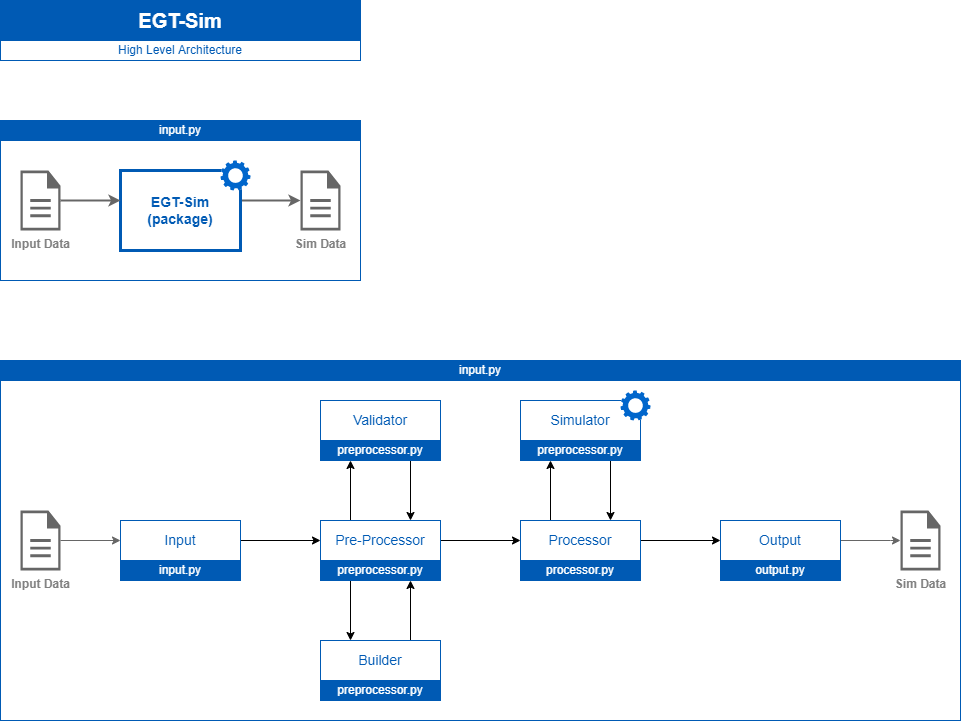

The diagram above was exported from draw.io. Its source (the exported page's mxGraphModel, read from the mxfile embedded in the PNG):
<mxGraphModel dx="1038" dy="649" grid="1" gridSize="10" guides="1" tooltips="1" connect="1" arrows="1" fold="1" page="1" pageScale="1" pageWidth="1169" pageHeight="827" math="0" shadow="0">
  <root>
    <mxCell id="0" />
    <mxCell id="1" parent="0" />
    <mxCell id="Xp-ZoXEoZIS8PkG4SSsx-26" value="" style="rounded=0;whiteSpace=wrap;html=1;fillColor=default;strokeColor=#005AB4;fontColor=#005AB4;fontSize=12;strokeWidth=1;" vertex="1" parent="1">
      <mxGeometry x="40" y="420" width="960" height="340" as="geometry" />
    </mxCell>
    <mxCell id="Xp-ZoXEoZIS8PkG4SSsx-1" value="" style="rounded=0;whiteSpace=wrap;html=1;fillColor=default;strokeColor=#005AB4;fontColor=#005AB4;fontSize=12;strokeWidth=1;" vertex="1" parent="1">
      <mxGeometry x="40" y="180" width="360" height="140" as="geometry" />
    </mxCell>
    <mxCell id="kQT-nKWqVBwHCW6aXxNa-9" value="" style="edgeStyle=orthogonalEdgeStyle;rounded=0;orthogonalLoop=1;jettySize=auto;html=1;fontSize=12;fontColor=#FFFFFF;" parent="1" source="2aKjS9zhSt_am5bzkvU7-1" target="2aKjS9zhSt_am5bzkvU7-2" edge="1">
      <mxGeometry relative="1" as="geometry" />
    </mxCell>
    <mxCell id="2aKjS9zhSt_am5bzkvU7-1" value="&lt;b style=&quot;font-size: 20px;&quot;&gt;EGT-Sim&lt;/b&gt;" style="rounded=0;whiteSpace=wrap;html=1;fillColor=#005AB4;strokeColor=#005AB4;fontColor=#FFFFFF;fontSize=20;" parent="1" vertex="1">
      <mxGeometry x="40" y="40" width="360" height="40" as="geometry" />
    </mxCell>
    <mxCell id="2aKjS9zhSt_am5bzkvU7-2" value="High Level Architecture" style="rounded=0;whiteSpace=wrap;html=1;fillColor=#FFFFFF;strokeColor=#005AB4;fontColor=#005AB4;fontSize=12;strokeWidth=1;" parent="1" vertex="1">
      <mxGeometry x="40" y="80" width="360" height="20" as="geometry" />
    </mxCell>
    <mxCell id="Xp-ZoXEoZIS8PkG4SSsx-17" style="edgeStyle=orthogonalEdgeStyle;rounded=0;orthogonalLoop=1;jettySize=auto;html=1;exitX=1;exitY=0.5;exitDx=0;exitDy=0;" edge="1" parent="1" source="kQT-nKWqVBwHCW6aXxNa-5" target="Xp-ZoXEoZIS8PkG4SSsx-5">
      <mxGeometry relative="1" as="geometry" />
    </mxCell>
    <mxCell id="kQT-nKWqVBwHCW6aXxNa-5" value="Input" style="rounded=0;whiteSpace=wrap;html=1;fillColor=#FFFFFF;strokeColor=#005AB4;fontColor=#005AB4;fontSize=14;strokeWidth=1;" parent="1" vertex="1">
      <mxGeometry x="160" y="560" width="120" height="40" as="geometry" />
    </mxCell>
    <mxCell id="kQT-nKWqVBwHCW6aXxNa-7" value="input.py" style="rounded=0;whiteSpace=wrap;html=1;fillColor=#005AB4;strokeColor=#005AB4;fontColor=#FFFFFF;fontSize=12;strokeWidth=1;" parent="1" vertex="1">
      <mxGeometry x="160" y="600" width="120" height="20" as="geometry" />
    </mxCell>
    <mxCell id="Icj137a-pgUkc4iUJOCG-8" style="edgeStyle=orthogonalEdgeStyle;rounded=0;orthogonalLoop=1;jettySize=auto;html=1;exitX=1;exitY=0.5;exitDx=0;exitDy=0;fontSize=12;fontColor=#FFFFFF;strokeColor=#666666;strokeWidth=2;" parent="1" source="kQT-nKWqVBwHCW6aXxNa-8" target="Icj137a-pgUkc4iUJOCG-9" edge="1">
      <mxGeometry relative="1" as="geometry">
        <mxPoint x="340" y="240" as="targetPoint" />
        <Array as="points">
          <mxPoint x="280" y="240" />
        </Array>
      </mxGeometry>
    </mxCell>
    <mxCell id="kQT-nKWqVBwHCW6aXxNa-8" value="EGT-Sim&lt;br&gt;(package)" style="rounded=0;whiteSpace=wrap;html=1;fillColor=#FFFFFF;strokeColor=#005AB4;fontColor=#005AB4;fontSize=14;strokeWidth=3;fontStyle=1" parent="1" vertex="1">
      <mxGeometry x="160" y="210" width="120" height="80" as="geometry" />
    </mxCell>
    <mxCell id="Icj137a-pgUkc4iUJOCG-2" style="edgeStyle=orthogonalEdgeStyle;rounded=0;orthogonalLoop=1;jettySize=auto;html=1;fontSize=12;fontColor=#FFFFFF;strokeWidth=2;strokeColor=#666666;" parent="1" source="Icj137a-pgUkc4iUJOCG-1" target="kQT-nKWqVBwHCW6aXxNa-8" edge="1">
      <mxGeometry relative="1" as="geometry">
        <Array as="points">
          <mxPoint x="150" y="240" />
          <mxPoint x="150" y="240" />
        </Array>
      </mxGeometry>
    </mxCell>
    <mxCell id="Icj137a-pgUkc4iUJOCG-1" value="Input Data" style="sketch=0;pointerEvents=1;shadow=0;dashed=0;html=1;strokeColor=none;fillColor=#666666;labelPosition=center;verticalLabelPosition=bottom;verticalAlign=top;outlineConnect=0;align=center;shape=mxgraph.office.concepts.document;fontSize=12;fontColor=#808080;fontStyle=1" parent="1" vertex="1">
      <mxGeometry x="60" y="210" width="40" height="60" as="geometry" />
    </mxCell>
    <mxCell id="Icj137a-pgUkc4iUJOCG-9" value="Sim Data" style="sketch=0;pointerEvents=1;shadow=0;dashed=0;html=1;strokeColor=none;fillColor=#666666;labelPosition=center;verticalLabelPosition=bottom;verticalAlign=top;outlineConnect=0;align=center;shape=mxgraph.office.concepts.document;fontSize=12;fontColor=#808080;fontStyle=1" parent="1" vertex="1">
      <mxGeometry x="340" y="210" width="40" height="60" as="geometry" />
    </mxCell>
    <mxCell id="kQT-nKWqVBwHCW6aXxNa-1" value="" style="group" parent="1" vertex="1" connectable="0">
      <mxGeometry x="260" y="200" width="30" height="30" as="geometry" />
    </mxCell>
    <mxCell id="kQT-nKWqVBwHCW6aXxNa-2" value="" style="ellipse;whiteSpace=wrap;html=1;strokeColor=none;" parent="kQT-nKWqVBwHCW6aXxNa-1" vertex="1">
      <mxGeometry width="30" height="30" as="geometry" />
    </mxCell>
    <mxCell id="kQT-nKWqVBwHCW6aXxNa-3" value="" style="group" parent="kQT-nKWqVBwHCW6aXxNa-1" vertex="1" connectable="0">
      <mxGeometry width="30" height="30" as="geometry" />
    </mxCell>
    <mxCell id="kQT-nKWqVBwHCW6aXxNa-4" value="" style="sketch=0;html=1;aspect=fixed;strokeColor=none;shadow=0;align=center;verticalAlign=top;fillColor=#0066CC;shape=mxgraph.gcp2.gear;dashed=1;" parent="kQT-nKWqVBwHCW6aXxNa-3" vertex="1">
      <mxGeometry width="30" height="30" as="geometry" />
    </mxCell>
    <mxCell id="Xp-ZoXEoZIS8PkG4SSsx-4" value="input.py" style="rounded=0;whiteSpace=wrap;html=1;fillColor=#005AB4;strokeColor=#005AB4;fontColor=#FFFFFF;fontSize=12;strokeWidth=1;" vertex="1" parent="1">
      <mxGeometry x="40" y="160" width="360" height="20" as="geometry" />
    </mxCell>
    <mxCell id="Xp-ZoXEoZIS8PkG4SSsx-18" style="edgeStyle=orthogonalEdgeStyle;rounded=0;orthogonalLoop=1;jettySize=auto;html=1;exitX=0.25;exitY=0;exitDx=0;exitDy=0;entryX=0.25;entryY=1;entryDx=0;entryDy=0;" edge="1" parent="1" source="Xp-ZoXEoZIS8PkG4SSsx-5" target="Xp-ZoXEoZIS8PkG4SSsx-12">
      <mxGeometry relative="1" as="geometry" />
    </mxCell>
    <mxCell id="Xp-ZoXEoZIS8PkG4SSsx-22" style="edgeStyle=orthogonalEdgeStyle;rounded=0;orthogonalLoop=1;jettySize=auto;html=1;exitX=1;exitY=0.5;exitDx=0;exitDy=0;" edge="1" parent="1" source="Xp-ZoXEoZIS8PkG4SSsx-5" target="Xp-ZoXEoZIS8PkG4SSsx-6">
      <mxGeometry relative="1" as="geometry" />
    </mxCell>
    <mxCell id="Xp-ZoXEoZIS8PkG4SSsx-5" value="Pre-Processor" style="rounded=0;whiteSpace=wrap;html=1;fillColor=#FFFFFF;strokeColor=#005AB4;fontColor=#005AB4;fontSize=14;strokeWidth=1;" vertex="1" parent="1">
      <mxGeometry x="360" y="560" width="120" height="40" as="geometry" />
    </mxCell>
    <mxCell id="Xp-ZoXEoZIS8PkG4SSsx-23" style="edgeStyle=orthogonalEdgeStyle;rounded=0;orthogonalLoop=1;jettySize=auto;html=1;exitX=0.25;exitY=0;exitDx=0;exitDy=0;entryX=0.25;entryY=1;entryDx=0;entryDy=0;" edge="1" parent="1" source="Xp-ZoXEoZIS8PkG4SSsx-6" target="Xp-ZoXEoZIS8PkG4SSsx-16">
      <mxGeometry relative="1" as="geometry" />
    </mxCell>
    <mxCell id="Xp-ZoXEoZIS8PkG4SSsx-25" style="edgeStyle=orthogonalEdgeStyle;rounded=0;orthogonalLoop=1;jettySize=auto;html=1;exitX=1;exitY=0.5;exitDx=0;exitDy=0;entryX=0;entryY=0.5;entryDx=0;entryDy=0;" edge="1" parent="1" source="Xp-ZoXEoZIS8PkG4SSsx-6" target="Xp-ZoXEoZIS8PkG4SSsx-7">
      <mxGeometry relative="1" as="geometry" />
    </mxCell>
    <mxCell id="Xp-ZoXEoZIS8PkG4SSsx-6" value="Processor" style="rounded=0;whiteSpace=wrap;html=1;fillColor=#FFFFFF;strokeColor=#005AB4;fontColor=#005AB4;fontSize=14;strokeWidth=1;" vertex="1" parent="1">
      <mxGeometry x="560" y="560" width="120" height="40" as="geometry" />
    </mxCell>
    <mxCell id="Xp-ZoXEoZIS8PkG4SSsx-31" style="edgeStyle=orthogonalEdgeStyle;rounded=0;orthogonalLoop=1;jettySize=auto;html=1;exitX=1;exitY=0.5;exitDx=0;exitDy=0;strokeColor=#666666;" edge="1" parent="1" source="Xp-ZoXEoZIS8PkG4SSsx-7" target="Xp-ZoXEoZIS8PkG4SSsx-30">
      <mxGeometry relative="1" as="geometry">
        <Array as="points">
          <mxPoint x="930" y="580" />
          <mxPoint x="930" y="580" />
        </Array>
      </mxGeometry>
    </mxCell>
    <mxCell id="Xp-ZoXEoZIS8PkG4SSsx-7" value="Output" style="rounded=0;whiteSpace=wrap;html=1;fillColor=#FFFFFF;strokeColor=#005AB4;fontColor=#005AB4;fontSize=14;strokeWidth=1;" vertex="1" parent="1">
      <mxGeometry x="760" y="560" width="120" height="40" as="geometry" />
    </mxCell>
    <mxCell id="Xp-ZoXEoZIS8PkG4SSsx-20" style="edgeStyle=orthogonalEdgeStyle;rounded=0;orthogonalLoop=1;jettySize=auto;html=1;exitX=0.25;exitY=1;exitDx=0;exitDy=0;entryX=0.25;entryY=0;entryDx=0;entryDy=0;" edge="1" parent="1" source="Xp-ZoXEoZIS8PkG4SSsx-8" target="Xp-ZoXEoZIS8PkG4SSsx-13">
      <mxGeometry relative="1" as="geometry" />
    </mxCell>
    <mxCell id="Xp-ZoXEoZIS8PkG4SSsx-8" value="preprocessor.py" style="rounded=0;whiteSpace=wrap;html=1;fillColor=#005AB4;strokeColor=#005AB4;fontColor=#FFFFFF;fontSize=12;strokeWidth=1;" vertex="1" parent="1">
      <mxGeometry x="360" y="600" width="120" height="20" as="geometry" />
    </mxCell>
    <mxCell id="Xp-ZoXEoZIS8PkG4SSsx-9" value="processor.py" style="rounded=0;whiteSpace=wrap;html=1;fillColor=#005AB4;strokeColor=#005AB4;fontColor=#FFFFFF;fontSize=12;strokeWidth=1;" vertex="1" parent="1">
      <mxGeometry x="560" y="600" width="120" height="20" as="geometry" />
    </mxCell>
    <mxCell id="Xp-ZoXEoZIS8PkG4SSsx-10" value="output.py" style="rounded=0;whiteSpace=wrap;html=1;fillColor=#005AB4;strokeColor=#005AB4;fontColor=#FFFFFF;fontSize=12;strokeWidth=1;" vertex="1" parent="1">
      <mxGeometry x="760" y="600" width="120" height="20" as="geometry" />
    </mxCell>
    <mxCell id="Xp-ZoXEoZIS8PkG4SSsx-11" value="Validator" style="rounded=0;whiteSpace=wrap;html=1;fillColor=#FFFFFF;strokeColor=#005AB4;fontColor=#005AB4;fontSize=14;strokeWidth=1;" vertex="1" parent="1">
      <mxGeometry x="360" y="440" width="120" height="40" as="geometry" />
    </mxCell>
    <mxCell id="Xp-ZoXEoZIS8PkG4SSsx-19" style="edgeStyle=orthogonalEdgeStyle;rounded=0;orthogonalLoop=1;jettySize=auto;html=1;exitX=0.75;exitY=1;exitDx=0;exitDy=0;entryX=0.75;entryY=0;entryDx=0;entryDy=0;" edge="1" parent="1" source="Xp-ZoXEoZIS8PkG4SSsx-12" target="Xp-ZoXEoZIS8PkG4SSsx-5">
      <mxGeometry relative="1" as="geometry" />
    </mxCell>
    <mxCell id="Xp-ZoXEoZIS8PkG4SSsx-12" value="preprocessor.py" style="rounded=0;whiteSpace=wrap;html=1;fillColor=#005AB4;strokeColor=#005AB4;fontColor=#FFFFFF;fontSize=12;strokeWidth=1;" vertex="1" parent="1">
      <mxGeometry x="360" y="480" width="120" height="20" as="geometry" />
    </mxCell>
    <mxCell id="Xp-ZoXEoZIS8PkG4SSsx-21" style="edgeStyle=orthogonalEdgeStyle;rounded=0;orthogonalLoop=1;jettySize=auto;html=1;exitX=0.75;exitY=0;exitDx=0;exitDy=0;entryX=0.75;entryY=1;entryDx=0;entryDy=0;" edge="1" parent="1" source="Xp-ZoXEoZIS8PkG4SSsx-13" target="Xp-ZoXEoZIS8PkG4SSsx-8">
      <mxGeometry relative="1" as="geometry" />
    </mxCell>
    <mxCell id="Xp-ZoXEoZIS8PkG4SSsx-13" value="Builder" style="rounded=0;whiteSpace=wrap;html=1;fillColor=#FFFFFF;strokeColor=#005AB4;fontColor=#005AB4;fontSize=14;strokeWidth=1;" vertex="1" parent="1">
      <mxGeometry x="360" y="680" width="120" height="40" as="geometry" />
    </mxCell>
    <mxCell id="Xp-ZoXEoZIS8PkG4SSsx-14" value="preprocessor.py" style="rounded=0;whiteSpace=wrap;html=1;fillColor=#005AB4;strokeColor=#005AB4;fontColor=#FFFFFF;fontSize=12;strokeWidth=1;" vertex="1" parent="1">
      <mxGeometry x="360" y="720" width="120" height="20" as="geometry" />
    </mxCell>
    <mxCell id="Xp-ZoXEoZIS8PkG4SSsx-15" value="Simulator" style="rounded=0;whiteSpace=wrap;html=1;fillColor=#FFFFFF;strokeColor=#005AB4;fontColor=#005AB4;fontSize=14;strokeWidth=1;" vertex="1" parent="1">
      <mxGeometry x="560" y="440" width="120" height="40" as="geometry" />
    </mxCell>
    <mxCell id="Xp-ZoXEoZIS8PkG4SSsx-24" style="edgeStyle=orthogonalEdgeStyle;rounded=0;orthogonalLoop=1;jettySize=auto;html=1;exitX=0.75;exitY=1;exitDx=0;exitDy=0;entryX=0.75;entryY=0;entryDx=0;entryDy=0;" edge="1" parent="1" source="Xp-ZoXEoZIS8PkG4SSsx-16" target="Xp-ZoXEoZIS8PkG4SSsx-6">
      <mxGeometry relative="1" as="geometry" />
    </mxCell>
    <mxCell id="Xp-ZoXEoZIS8PkG4SSsx-16" value="preprocessor.py" style="rounded=0;whiteSpace=wrap;html=1;fillColor=#005AB4;strokeColor=#005AB4;fontColor=#FFFFFF;fontSize=12;strokeWidth=1;" vertex="1" parent="1">
      <mxGeometry x="560" y="480" width="120" height="20" as="geometry" />
    </mxCell>
    <mxCell id="Xp-ZoXEoZIS8PkG4SSsx-27" value="input.py" style="rounded=0;whiteSpace=wrap;html=1;fillColor=#005AB4;strokeColor=#005AB4;fontColor=#FFFFFF;fontSize=12;strokeWidth=1;" vertex="1" parent="1">
      <mxGeometry x="40" y="400" width="960" height="20" as="geometry" />
    </mxCell>
    <mxCell id="Xp-ZoXEoZIS8PkG4SSsx-32" style="edgeStyle=orthogonalEdgeStyle;rounded=0;orthogonalLoop=1;jettySize=auto;html=1;strokeColor=#666666;" edge="1" parent="1" source="Xp-ZoXEoZIS8PkG4SSsx-28" target="kQT-nKWqVBwHCW6aXxNa-5">
      <mxGeometry relative="1" as="geometry" />
    </mxCell>
    <mxCell id="Xp-ZoXEoZIS8PkG4SSsx-28" value="Input Data" style="sketch=0;pointerEvents=1;shadow=0;dashed=0;html=1;strokeColor=none;fillColor=#666666;labelPosition=center;verticalLabelPosition=bottom;verticalAlign=top;outlineConnect=0;align=center;shape=mxgraph.office.concepts.document;fontSize=12;fontColor=#808080;fontStyle=1" vertex="1" parent="1">
      <mxGeometry x="60" y="550" width="40" height="60" as="geometry" />
    </mxCell>
    <mxCell id="Xp-ZoXEoZIS8PkG4SSsx-30" value="Sim Data" style="sketch=0;pointerEvents=1;shadow=0;dashed=0;html=1;strokeColor=none;fillColor=#666666;labelPosition=center;verticalLabelPosition=bottom;verticalAlign=top;outlineConnect=0;align=center;shape=mxgraph.office.concepts.document;fontSize=12;fontColor=#808080;fontStyle=1" vertex="1" parent="1">
      <mxGeometry x="940" y="550" width="40" height="60" as="geometry" />
    </mxCell>
    <mxCell id="Xp-ZoXEoZIS8PkG4SSsx-33" value="" style="group" vertex="1" connectable="0" parent="1">
      <mxGeometry x="660" y="430" width="30" height="30" as="geometry" />
    </mxCell>
    <mxCell id="Xp-ZoXEoZIS8PkG4SSsx-34" value="" style="ellipse;whiteSpace=wrap;html=1;strokeColor=none;" vertex="1" parent="Xp-ZoXEoZIS8PkG4SSsx-33">
      <mxGeometry width="30" height="30" as="geometry" />
    </mxCell>
    <mxCell id="Xp-ZoXEoZIS8PkG4SSsx-35" value="" style="group" vertex="1" connectable="0" parent="Xp-ZoXEoZIS8PkG4SSsx-33">
      <mxGeometry width="30" height="30" as="geometry" />
    </mxCell>
    <mxCell id="Xp-ZoXEoZIS8PkG4SSsx-36" value="" style="sketch=0;html=1;aspect=fixed;strokeColor=none;shadow=0;align=center;verticalAlign=top;fillColor=#0066CC;shape=mxgraph.gcp2.gear;dashed=1;" vertex="1" parent="Xp-ZoXEoZIS8PkG4SSsx-35">
      <mxGeometry width="30" height="30" as="geometry" />
    </mxCell>
  </root>
</mxGraphModel>